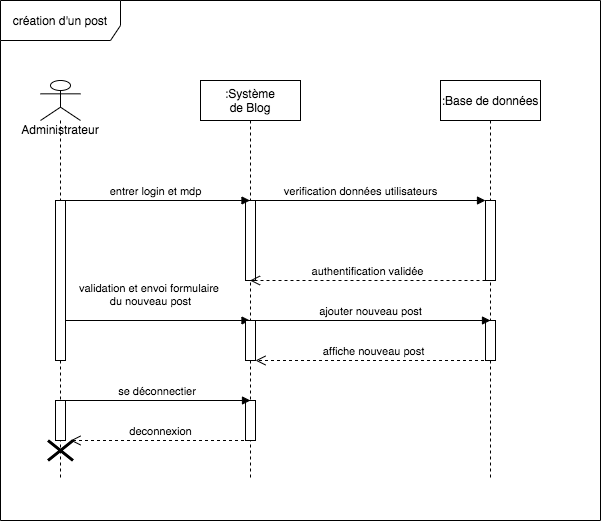

The diagram above was exported from draw.io. Its source (the exported page's mxGraphModel, read from the mxfile embedded in the PNG):
<mxGraphModel dx="786" dy="497" grid="1" gridSize="10" guides="1" tooltips="1" connect="1" arrows="1" fold="1" page="1" pageScale="1" pageWidth="827" pageHeight="1169" math="0" shadow="0">
  <root>
    <mxCell id="0" />
    <mxCell id="1" parent="0" />
    <mxCell id="lrahOHV_ENQopazG4SbK-1" value="Administrateur" style="shape=umlLifeline;participant=umlActor;perimeter=lifelinePerimeter;whiteSpace=wrap;html=1;container=1;collapsible=0;recursiveResize=0;verticalAlign=top;spacingTop=36;outlineConnect=0;" parent="1" vertex="1">
      <mxGeometry x="80" y="120" width="40" height="400" as="geometry" />
    </mxCell>
    <mxCell id="-1lgtGuG0Q0vFRzIx8TS-9" value="validation et envoi formulaire &lt;br&gt;du nouveau post" style="html=1;verticalAlign=bottom;endArrow=block;" parent="lrahOHV_ENQopazG4SbK-1" target="lrahOHV_ENQopazG4SbK-3" edge="1">
      <mxGeometry x="-0.0501" y="10" width="80" relative="1" as="geometry">
        <mxPoint x="20" y="240" as="sourcePoint" />
        <mxPoint x="100" y="240" as="targetPoint" />
        <mxPoint as="offset" />
      </mxGeometry>
    </mxCell>
    <mxCell id="-1lgtGuG0Q0vFRzIx8TS-10" value="" style="html=1;points=[];perimeter=orthogonalPerimeter;" parent="lrahOHV_ENQopazG4SbK-1" vertex="1">
      <mxGeometry x="15" y="120" width="10" height="160" as="geometry" />
    </mxCell>
    <mxCell id="-1lgtGuG0Q0vFRzIx8TS-18" value="" style="shape=umlDestroy;whiteSpace=wrap;html=1;strokeWidth=3;" parent="lrahOHV_ENQopazG4SbK-1" vertex="1">
      <mxGeometry x="7.5" y="360" width="25" height="20" as="geometry" />
    </mxCell>
    <mxCell id="-1lgtGuG0Q0vFRzIx8TS-19" value="" style="html=1;points=[];perimeter=orthogonalPerimeter;" parent="lrahOHV_ENQopazG4SbK-1" vertex="1">
      <mxGeometry x="15" y="320" width="10" height="40" as="geometry" />
    </mxCell>
    <mxCell id="-1lgtGuG0Q0vFRzIx8TS-24" value="deconnexion" style="html=1;verticalAlign=bottom;endArrow=open;dashed=1;endSize=8;" parent="lrahOHV_ENQopazG4SbK-1" source="lrahOHV_ENQopazG4SbK-3" edge="1">
      <mxGeometry relative="1" as="geometry">
        <mxPoint x="110" y="360" as="sourcePoint" />
        <mxPoint x="30" y="360" as="targetPoint" />
      </mxGeometry>
    </mxCell>
    <mxCell id="lrahOHV_ENQopazG4SbK-3" value=":Système&#10;de Blog" style="shape=umlLifeline;perimeter=lifelinePerimeter;container=1;collapsible=0;recursiveResize=0;rounded=0;shadow=0;strokeWidth=1;" parent="1" vertex="1">
      <mxGeometry x="240" y="120" width="100" height="400" as="geometry" />
    </mxCell>
    <mxCell id="-1lgtGuG0Q0vFRzIx8TS-3" value="" style="html=1;points=[];perimeter=orthogonalPerimeter;" parent="lrahOHV_ENQopazG4SbK-3" vertex="1">
      <mxGeometry x="45" y="120" width="10" height="80" as="geometry" />
    </mxCell>
    <mxCell id="-1lgtGuG0Q0vFRzIx8TS-14" value="" style="html=1;points=[];perimeter=orthogonalPerimeter;" parent="lrahOHV_ENQopazG4SbK-3" vertex="1">
      <mxGeometry x="45" y="240" width="10" height="40" as="geometry" />
    </mxCell>
    <mxCell id="-1lgtGuG0Q0vFRzIx8TS-22" value="" style="html=1;points=[];perimeter=orthogonalPerimeter;" parent="lrahOHV_ENQopazG4SbK-3" vertex="1">
      <mxGeometry x="45" y="320" width="10" height="40" as="geometry" />
    </mxCell>
    <mxCell id="lrahOHV_ENQopazG4SbK-5" value=":Base de données" style="shape=umlLifeline;perimeter=lifelinePerimeter;container=1;collapsible=0;recursiveResize=0;rounded=0;shadow=0;strokeWidth=1;" parent="1" vertex="1">
      <mxGeometry x="480" y="120" width="100" height="400" as="geometry" />
    </mxCell>
    <mxCell id="-1lgtGuG0Q0vFRzIx8TS-5" value="" style="html=1;points=[];perimeter=orthogonalPerimeter;" parent="lrahOHV_ENQopazG4SbK-5" vertex="1">
      <mxGeometry x="45" y="120" width="10" height="80" as="geometry" />
    </mxCell>
    <mxCell id="-1lgtGuG0Q0vFRzIx8TS-16" value="" style="html=1;points=[];perimeter=orthogonalPerimeter;" parent="lrahOHV_ENQopazG4SbK-5" vertex="1">
      <mxGeometry x="45" y="240" width="10" height="40" as="geometry" />
    </mxCell>
    <mxCell id="-1lgtGuG0Q0vFRzIx8TS-2" value="entrer login et mdp" style="html=1;verticalAlign=bottom;endArrow=block;" parent="1" target="lrahOHV_ENQopazG4SbK-3" edge="1">
      <mxGeometry width="80" relative="1" as="geometry">
        <mxPoint x="100" y="240" as="sourcePoint" />
        <mxPoint x="180" y="240" as="targetPoint" />
      </mxGeometry>
    </mxCell>
    <mxCell id="-1lgtGuG0Q0vFRzIx8TS-4" value="verification données utilisateurs" style="html=1;verticalAlign=bottom;endArrow=block;" parent="1" target="-1lgtGuG0Q0vFRzIx8TS-5" edge="1">
      <mxGeometry x="-0.087" width="80" relative="1" as="geometry">
        <mxPoint x="295" y="240" as="sourcePoint" />
        <mxPoint x="375" y="240" as="targetPoint" />
        <mxPoint as="offset" />
      </mxGeometry>
    </mxCell>
    <mxCell id="-1lgtGuG0Q0vFRzIx8TS-6" value="authentification validée" style="html=1;verticalAlign=bottom;endArrow=open;dashed=1;endSize=8;exitX=0;exitY=1;exitDx=0;exitDy=0;exitPerimeter=0;" parent="1" source="-1lgtGuG0Q0vFRzIx8TS-5" target="lrahOHV_ENQopazG4SbK-3" edge="1">
      <mxGeometry relative="1" as="geometry">
        <mxPoint x="440" y="319.5" as="sourcePoint" />
        <mxPoint x="360" y="319.5" as="targetPoint" />
      </mxGeometry>
    </mxCell>
    <mxCell id="-1lgtGuG0Q0vFRzIx8TS-15" value="ajouter nouveau post" style="html=1;verticalAlign=bottom;endArrow=block;" parent="1" source="lrahOHV_ENQopazG4SbK-3" edge="1">
      <mxGeometry width="80" relative="1" as="geometry">
        <mxPoint x="450" y="360" as="sourcePoint" />
        <mxPoint x="530" y="360" as="targetPoint" />
      </mxGeometry>
    </mxCell>
    <mxCell id="-1lgtGuG0Q0vFRzIx8TS-17" value="affiche nouveau post" style="html=1;verticalAlign=bottom;endArrow=open;dashed=1;endSize=8;" parent="1" source="lrahOHV_ENQopazG4SbK-5" edge="1">
      <mxGeometry relative="1" as="geometry">
        <mxPoint x="375" y="400" as="sourcePoint" />
        <mxPoint x="295" y="400" as="targetPoint" />
      </mxGeometry>
    </mxCell>
    <mxCell id="-1lgtGuG0Q0vFRzIx8TS-23" value="&amp;nbsp;se déconnectier" style="html=1;verticalAlign=bottom;endArrow=block;" parent="1" source="lrahOHV_ENQopazG4SbK-1" edge="1">
      <mxGeometry width="80" relative="1" as="geometry">
        <mxPoint x="210" y="440" as="sourcePoint" />
        <mxPoint x="290" y="440" as="targetPoint" />
      </mxGeometry>
    </mxCell>
    <mxCell id="-1lgtGuG0Q0vFRzIx8TS-25" value="création d'un post" style="shape=umlFrame;whiteSpace=wrap;html=1;width=120;height=40;" parent="1" vertex="1">
      <mxGeometry x="40" y="40" width="600" height="520" as="geometry" />
    </mxCell>
  </root>
</mxGraphModel>